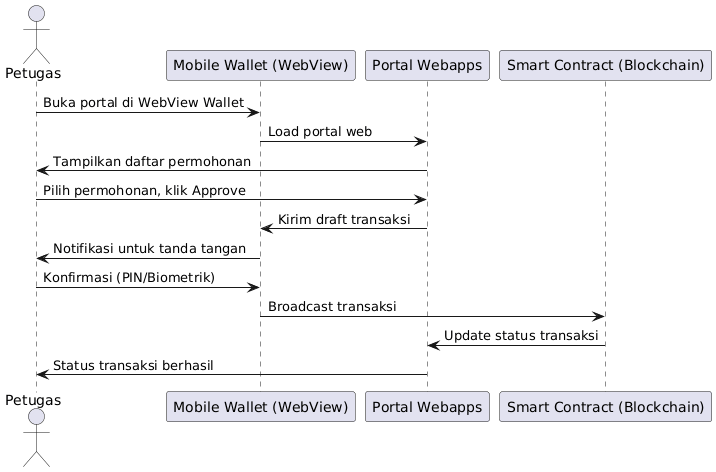

The diagram above was rendered by PlantUML. Its source (embedded in the PNG):
@startuml
actor Petugas
participant "Mobile Wallet (WebView)" as Wallet
participant "Portal Webapps" as Portal
participant "Smart Contract (Blockchain)" as SC

Petugas -> Wallet: Buka portal di WebView Wallet
Wallet -> Portal: Load portal web
Portal -> Petugas: Tampilkan daftar permohonan
Petugas -> Portal: Pilih permohonan, klik Approve
Portal -> Wallet: Kirim draft transaksi
Wallet -> Petugas: Notifikasi untuk tanda tangan
Petugas -> Wallet: Konfirmasi (PIN/Biometrik)
Wallet -> SC: Broadcast transaksi
SC -> Portal: Update status transaksi
Portal -> Petugas: Status transaksi berhasil
@enduml